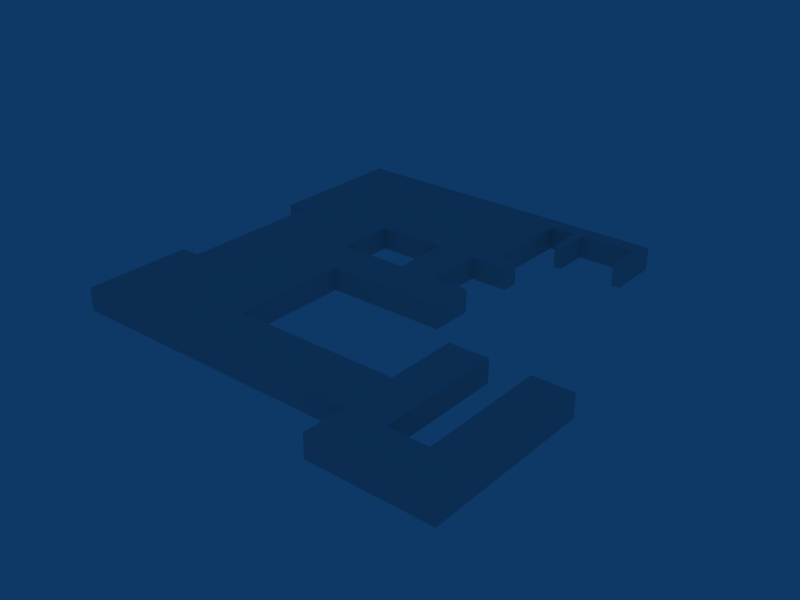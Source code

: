 # Source: FactoryBasement.blend  (saved by Blender 2.49.2; exported with 4.5.12 LTS)
import bpy
from mathutils import Matrix  # noqa: F401  (used for matrix-valued properties, if any)

bpy.ops.wm.read_factory_settings(use_empty=True)
scene = bpy.context.scene
scene.name = 'Scene'

# ---- collections
col_collection_1 = bpy.data.collections.new('Collection 1'); scene.collection.children.link(col_collection_1)

# ---- materials (node trees are filled in below, after node groups)
mat_material_001 = bpy.data.materials.new('Material.001')
mat_material_001.alpha_threshold = 0.0
mat_material_001.roughness = 0.5
mat_material_001.line_color = (0.0, 0.0, 0.0, 1.0)

# ---- material node trees

# ---- world
world_world = bpy.data.worlds.new('World'); scene.world = world_world
world_world.color = (0.05656, 0.2208, 0.4)
world_world.use_sun_shadow = False
world_world.sun_shadow_jitter_overblur = 0.0
world_world.cycles.sampling_method = 'MANUAL'
world_world.cycles.sample_map_resolution = 256

# ---- meshes
me_plane_001 = bpy.data.meshes.new('Plane.001')
me_plane_001.from_pydata([(-0.09117, 1.222, 0.0638), (-0.09117, -0.9779, 0.0638), (-0.03462, -0.9779, 0.0638), (-0.04649, 1.222, 0.0638), (-0.09117, 1.222, -0.0638), (-0.09117, -0.9779, -0.0638), (-0.03462, -0.9779, -0.0638), (-0.04649, 1.222, -0.0638), (-0.09117, 0.4291, 0.0638), (-0.09117, -0.3764, 0.0638), (-0.03462, -0.3764, 0.0638), (-0.04649, 0.4291, 0.0638), (-0.09117, 0.4291, -0.0638), (-0.09117, -0.3764, -0.0638), (-0.03462, -0.3764, -0.0638), (-0.04649, 0.4291, -0.0638), (-0.1002, -0.3764, 0.0638), (-0.1002, -0.3764, -0.0638), (-0.1002, 0.4291, 0.0638), (-0.1002, 0.4291, -0.0638), (-0.1002, -0.9779, -0.0638), (-0.1002, 1.222, -0.0638), (-0.1002, -0.9779, 0.0638), (-0.1002, 1.222, 0.0638), (-0.04649, 0.5307, 0.0638), (-0.04649, 0.5307, -0.0638), (0.01357, 0.5307, -0.0638), (0.01357, 0.5307, 0.0638), (0.01357, 1.222, -0.0638), (0.01357, 1.222, 0.0638), (-0.04649, 1.13, 0.0638), (-0.04649, 0.6219, 0.0638), (-0.04649, 1.13, -0.0638), (-0.04649, 0.6219, -0.0638), (0.01357, 0.6219, -0.0638), (0.01357, 1.13, -0.0638), (0.01357, 0.6219, 0.0638), (0.01357, 1.13, 0.0638), (0.02252, 0.6219, 0.0638), (0.02252, 0.6219, -0.0638), (0.05991, 1.13, 0.0638), (0.05991, 1.13, -0.0638), (0.05991, 1.222, 0.0638), (0.02252, 0.5307, 0.0638), (0.05991, 1.222, -0.0638), (0.02252, 0.5307, -0.0638), (0.02577, 1.13, -0.0638), (0.02577, 1.13, 0.0638), (0.02577, 1.222, 0.0638), (0.02577, 1.222, -0.0638), (0.02577, 0.935, -0.0638), (0.02577, 0.935, 0.0638), (0.05991, 0.935, 0.0638), (0.05991, 0.935, -0.0638), (-0.09117, 0.2039, 0.0638), (-0.09117, -0.02994, 0.0638), (-0.03462, -0.02994, 0.0638), (-0.04649, 0.2039, 0.0638), (-0.09117, 0.2039, -0.0638), (-0.09117, -0.02994, -0.0638), (-0.03462, -0.02994, -0.0638), (-0.04649, 0.2039, -0.0638), (0.02185, 0.2039, 0.0638), (0.02185, -0.02994, 0.0638), (0.02185, 0.2039, -0.0638), (0.02185, -0.02994, -0.0638), (-0.01358, 0.5307, -0.0638), (0.004787, 0.5307, -0.0638), (-0.01358, 0.5307, 0.0638), (0.004787, 0.5307, 0.0638), (-0.01358, 0.2039, 0.0638), (0.004787, 0.2039, 0.0638), (-0.01358, 0.2039, -0.0638), (0.004787, 0.2039, -0.0638), (-0.01358, -0.02994, 0.0638), (-0.01358, -0.02994, -0.0638), (-0.03462, 0.2039, 0.0638), (-0.03462, 0.2039, -0.0638), (-0.03462, -0.6771, 0.0638), (-0.03462, -0.6771, -0.0638), (0.04385, -0.6771, 0.0638), (0.04385, -0.6771, -0.0638), (0.04385, -0.9779, -0.0638), (0.04385, -0.9779, 0.0638), (0.1002, -0.9779, -0.0638), (0.1002, -0.9779, 0.0638), (0.1002, -0.6771, 0.0638), (0.1002, -0.6771, -0.0638), (0.04385, -1.222, 0.0638), (0.1002, -1.222, 0.0638), (0.1002, -1.222, -0.0638), (0.04385, -1.222, -0.0638), (0.06263, -0.9779, -0.0638), (0.08142, -0.9779, -0.0638), (0.06263, -0.9779, 0.0638), (0.08142, -0.9779, 0.0638), (0.06263, -0.6771, 0.0638), (0.08142, -0.6771, 0.0638), (0.06263, -0.6771, -0.0638), (0.08142, -0.6771, -0.0638), (0.08142, -0.2779, 0.0638), (0.08142, -0.2779, -0.0638), (0.06263, -0.2779, 0.0638), (0.06263, -0.2779, -0.0638), (0.1002, -0.2779, -0.0638), (0.04385, -0.2779, -0.0638), (0.1002, -0.2779, 0.0638), (0.04385, -0.2779, 0.0638), (0.05595, 1.13, -0.0638), (0.02973, 1.13, -0.0638), (0.05595, 1.13, 0.0638), (0.02973, 1.13, 0.0638), (0.02973, 0.935, 0.0638), (0.05595, 0.935, 0.0638), (0.02973, 0.935, -0.0638), (0.05595, 0.935, -0.0638)], [], [(4, 0, 3, 7), (6, 2, 1, 5), (9, 13, 17, 16), (12, 8, 18, 19), (13, 5, 20, 17), (4, 12, 19, 21), (1, 9, 16, 22), (8, 0, 23, 18), (5, 1, 22, 20), (0, 4, 21, 23), (17, 20, 22, 16), (18, 23, 21, 19), (24, 11, 15, 25), (7, 3, 29, 28), (31, 0, 24), (33, 25, 4), (33, 32, 35, 34), (32, 7, 28, 35), (3, 30, 37, 29), (30, 31, 36, 37), (37, 36, 34, 35), (34, 36, 38, 39), (36, 27, 43, 38), (26, 34, 39, 45), (27, 26, 45, 43), (38, 43, 45, 39), (42, 40, 41, 44), (35, 46, 47, 37), (37, 47, 48, 29), (28, 49, 46, 35), (29, 48, 49, 28), (48, 42, 44, 49), (47, 46, 50, 51), (41, 40, 52, 53), (12, 58, 54, 8), (58, 59, 55, 54), (59, 13, 9, 55), (11, 57, 61, 15), (56, 10, 14, 60), (8, 54, 57, 11), (54, 55, 56, 57), (55, 9, 10, 56), (13, 59, 60, 14), (59, 58, 61, 60), (58, 12, 15, 61), (25, 66, 68, 24), (67, 26, 27, 69), (67, 66, 33, 34), (26, 67, 34), (66, 25, 33), (68, 69, 36, 31), (24, 68, 31), (69, 27, 36), (62, 71, 63), (73, 64, 65), (67, 69, 71, 73), (68, 66, 72, 70), (69, 68, 70, 71), (66, 67, 73, 72), (56, 60, 75, 74), (63, 74, 75, 65), (62, 63, 65, 64), (71, 62, 64, 73), (57, 76, 77, 61), (76, 70, 72, 77), (76, 57, 56), (61, 77, 60), (0, 8, 11, 24), (4, 25, 15, 12), (3, 0, 31, 30), (7, 32, 33, 4), (70, 74, 63, 71), (72, 73, 65, 75), (56, 74, 70, 76), (60, 77, 72, 75), (10, 78, 79, 14), (78, 9, 1), (2, 78, 1), (78, 10, 9), (79, 5, 13), (14, 79, 13), (79, 6, 5), (79, 78, 80, 81), (6, 79, 81, 82), (78, 2, 83, 80), (2, 6, 82, 83), (86, 85, 84, 87), (84, 85, 89, 90), (83, 82, 91, 88), (88, 91, 90, 89), (83, 94, 96, 80), (95, 85, 86, 97), (81, 98, 92, 82), (99, 87, 84, 93), (95, 94, 88, 89), (85, 95, 89), (94, 83, 88), (92, 93, 90, 91), (82, 92, 91), (93, 84, 90), (99, 97, 100, 101), (96, 98, 103, 102), (87, 99, 101, 104), (98, 81, 105, 103), (97, 86, 106, 100), (80, 96, 102, 107), (86, 87, 104, 106), (81, 80, 107, 105), (100, 106, 104, 101), (107, 102, 103, 105), (92, 98, 96, 94), (93, 95, 97, 99), (92, 94, 95, 93), (111, 110, 42, 48), (47, 111, 48), (110, 40, 42), (108, 109, 49, 44), (41, 108, 44), (109, 46, 49), (40, 110, 113, 52), (111, 47, 51, 112), (46, 109, 114, 50), (108, 41, 53, 115), (50, 114, 112, 51), (115, 53, 52, 113), (109, 111, 112, 114), (108, 110, 111, 109), (113, 110, 108, 115)])
_uv = me_plane_001.uv_layers.new(name='UVTex')
_uv.uv.foreach_set('vector', [0.0, 0.0, 0.0, 1.0, 1.0, 1.0, 1.0, 0.0, 0.0, 0.0, 0.0, 1.0, 1.0, 1.0, 1.0, 0.0, 0.3333, 0.0, 0.0, 0.0, 0.0, 1.0, 0.3333, 1.0, 0.6667, 1.0, 1.0, 1.0, 1.0, 0.0, 0.6667, 0.0, 0.3333, 0.0, 0.0, 0.0, 0.0, 1.0, 0.3333, 1.0, 0.6667, 1.0, 1.0, 1.0, 1.0, 0.0, 0.6667, 0.0, 0.3333, 0.0, 0.0, 0.0, 0.0, 1.0, 0.3333, 1.0, 0.6667, 1.0, 1.0, 1.0, 1.0, 0.0, 0.6667, 0.0, 0.3333, 0.0, 0.0, 0.0, 0.0, 1.0, 0.3333, 1.0, 0.6667, 1.0, 1.0, 1.0, 1.0, 0.0, 0.6667, 0.0, 0.3333, 0.0, 0.0, 0.0, 0.0, 1.0, 0.3333, 1.0, 0.6667, 1.0, 1.0, 1.0, 1.0, 0.0, 0.6667, 0.0, 0.1667, 1.0, 0.3333, 1.0, 0.3333, 0.0, 0.1667, 0.0, 0.0, 1.0, 0.1667, 1.0, 0.1667, 0.0, 0.0, 0.0, 0.1111, 0.0, 0.0, 1.0, 0.1667, 0.0, 1.0, 0.8889, 1.0, 0.8333, 0.0, 1.0, 0.05556, 1.0, 0.1111, 1.0, 0.1111, 0.0, 0.05556, 0.0, 0.1111, 1.0, 0.1667, 1.0, 0.1667, 0.0, 0.1111, 0.0, 0.0, 1.0, 0.05556, 1.0, 0.05556, 0.0, 0.0, 0.0, 0.05556, 1.0, 0.1111, 1.0, 0.1111, 0.0, 0.05556, 0.0, 0.05556, 1.0, 0.1111, 1.0, 0.1111, 0.0, 0.05556, 0.0, 0.1111, 1.0, 0.1667, 1.0, 0.1667, 0.0, 0.1111, 0.0, 0.1111, 1.0, 0.1667, 1.0, 0.1667, 0.0, 0.1111, 0.0, 0.1111, 1.0, 0.1667, 1.0, 0.1667, 0.0, 0.1111, 0.0, 0.1111, 1.0, 0.1667, 1.0, 0.1667, 0.0, 0.1111, 0.0, 0.1111, 1.0, 0.1667, 1.0, 0.1667, 0.0, 0.1111, 0.0, 0.0, 1.0, 0.05556, 1.0, 0.05556, 0.0, 0.0, 0.0, 0.05556, 1.0, 0.05556, 0.5, 0.0, 0.5, 0.0, 1.0, 0.05556, 1.0, 0.05556, 0.5, 0.0, 0.5, 0.0, 1.0, 0.05556, 1.0, 0.05556, 0.5, 0.0, 0.5, 0.0, 1.0, 0.05556, 1.0, 0.05556, 0.5, 0.0, 0.5, 0.0, 1.0, 0.05556, 0.5, 0.05556, 0.0, 0.0, 0.0, 0.0, 0.5, 0.05556, 0.5, 0.05556, 0.0, 0.0, 0.0, 0.0, 0.5, 0.05556, 0.5, 0.05556, 0.0, 0.0, 0.0, 0.0, 0.5, 0.6667, 0.0, 0.5556, 0.0, 0.5556, 1.0, 0.6667, 1.0, 0.5556, 0.0, 0.4444, 0.0, 0.4444, 1.0, 0.5556, 1.0, 0.4444, 0.0, 0.3333, 0.0, 0.3333, 1.0, 0.4444, 1.0, 0.3333, 1.0, 0.4444, 1.0, 0.4444, 0.0, 0.3333, 0.0, 0.5556, 1.0, 0.6667, 1.0, 0.6667, 0.0, 0.5556, 0.0, 0.3333, 1.0, 0.4444, 1.0, 0.4444, 0.0, 0.3333, 0.0, 0.4444, 1.0, 0.5556, 1.0, 0.5556, 0.0, 0.4444, 0.0, 0.5556, 1.0, 0.6667, 1.0, 0.6667, 0.0, 0.5556, 0.0, 0.0, 0.3333, 0.0, 0.4444, 1.0, 0.4444, 1.0, 0.3333, 0.0, 0.4444, 0.0, 0.5556, 1.0, 0.5556, 1.0, 0.4444, 0.0, 0.5556, 0.0, 0.6667, 1.0, 0.6667, 1.0, 0.5556, 0.1667, 1.0, 0.1667, 0.6667, 0.0, 0.6667, 0.0, 1.0, 0.1667, 0.3333, 0.1667, 0.0, 0.0, 0.0, 0.0, 0.3333, 0.0, 0.3333, 0.0, 0.6667, 0.05556, 1.0, 0.05556, 0.0, 0.0, 0.0, 0.0, 0.3333, 0.05556, 0.0, 0.0, 0.6667, 0.0, 1.0, 0.05556, 1.0, 0.1667, 0.6667, 0.1667, 0.3333, 0.1111, 0.0, 0.1111, 1.0, 0.1667, 1.0, 0.1667, 0.6667, 0.1111, 1.0, 0.1667, 0.3333, 0.1667, 0.0, 0.1111, 0.0, 0.4444, 0.0, 0.4444, 0.3333, 0.5556, 0.0, 0.6667, 0.5556, 1.0, 0.5556, 1.0, 0.4444, 0.1667, 0.6667, 0.1667, 0.3333, 0.0, 0.3333, 0.0, 0.6667, 0.1667, 0.6667, 0.1667, 0.3333, 0.0, 0.3333, 0.0, 0.6667, 0.1667, 0.6667, 0.1667, 0.3333, 0.0, 0.3333, 0.0, 0.6667, 0.1667, 0.6667, 0.1667, 0.3333, 0.0, 0.3333, 0.0, 0.6667, 0.0, 0.0, 0.0, 1.0, 1.0, 1.0, 1.0, 0.0, 0.0, 0.0, 1.0, 0.0, 1.0, 1.0, 0.0, 1.0, 0.0, 0.0, 0.0, 1.0, 1.0, 1.0, 1.0, 0.0, 0.0, 0.0, 1.0, 0.0, 1.0, 1.0, 0.0, 1.0, 0.0, 0.0, 0.0, 0.5, 1.0, 0.5, 1.0, 0.0, 0.0, 0.5, 0.0, 1.0, 1.0, 1.0, 1.0, 0.5, 0.4444, 0.8333, 0.4444, 1.0, 0.5556, 1.0, 0.0, 0.5556, 0.1667, 0.5556, 0.0, 0.4444, 0.0, 1.0, 0.3333, 1.0, 0.3333, 0.0, 0.1667, 0.0, 0.0, 1.0, 1.0, 0.8333, 1.0, 0.6667, 0.0, 0.6667, 0.0, 0.0, 0.0, 1.0, 0.1111, 0.0, 0.05556, 0.0, 1.0, 1.0, 1.0, 0.9444, 1.0, 0.8889, 0.0, 1.0, 0.4444, 0.6667, 0.5556, 0.5, 0.5556, 0.0, 0.4444, 0.3333, 0.3333, 0.5556, 0.6667, 0.5556, 1.0, 0.4444, 0.5, 0.4444, 0.5556, 1.0, 0.5556, 0.5, 0.4444, 0.6667, 0.4444, 0.8333, 0.0, 0.4444, 0.1667, 0.5556, 0.3333, 0.5556, 0.5, 0.4444, 0.6667, 1.0, 0.8333, 1.0, 0.8333, 0.0, 0.6667, 0.0, 0.8333, 0.0, 0.6667, 1.0, 1.0, 1.0, 1.0, 0.0, 0.8333, 0.0, 1.0, 1.0, 0.8333, 0.0, 0.6667, 0.0, 0.6667, 1.0, 1.0, 0.1667, 0.0, 0.0, 0.0, 0.3333, 1.0, 0.3333, 1.0, 0.1667, 0.0, 0.3333, 1.0, 0.1667, 1.0, 0.0, 0.0, 0.0, 0.8333, 1.0, 1.0, 1.0, 1.0, 0.0, 0.8333, 0.0, 0.8333, 1.0, 1.0, 1.0, 1.0, 0.0, 0.8333, 0.0, 0.8333, 1.0, 1.0, 1.0, 1.0, 0.0, 0.8333, 0.0, 0.8333, 1.0, 1.0, 1.0, 1.0, 0.0, 0.8333, 0.0, 0.8333, 1.0, 1.0, 1.0, 1.0, 0.0, 0.8333, 0.0, 0.8333, 1.0, 1.0, 1.0, 1.0, 0.0, 0.8333, 0.0, 0.8333, 1.0, 1.0, 1.0, 1.0, 0.0, 0.8333, 0.0, 0.8333, 1.0, 1.0, 1.0, 1.0, 0.0, 0.8333, 0.0, 1.0, 1.0, 1.0, 0.6667, 0.8333, 0.6667, 0.8333, 1.0, 1.0, 0.3333, 1.0, 0.0, 0.8333, 0.0, 0.8333, 0.3333, 1.0, 1.0, 1.0, 0.6667, 0.8333, 0.6667, 0.8333, 1.0, 1.0, 0.3333, 1.0, 0.0, 0.8333, 0.0, 0.8333, 0.3333, 0.8889, 1.0, 0.9444, 1.0, 1.0, 0.0, 0.8333, 0.0, 0.8333, 1.0, 0.8889, 1.0, 0.8333, 0.0, 0.9444, 1.0, 1.0, 1.0, 1.0, 0.0, 0.8889, 1.0, 0.9444, 1.0, 1.0, 0.0, 0.8333, 0.0, 0.8333, 1.0, 0.8889, 1.0, 0.8333, 0.0, 0.9444, 1.0, 1.0, 1.0, 1.0, 0.0, 1.0, 0.3333, 1.0, 0.0, 0.8333, 0.0, 0.8333, 0.3333, 1.0, 1.0, 1.0, 0.6667, 0.8333, 0.6667, 0.8333, 1.0, 1.0, 0.3333, 1.0, 0.0, 0.8333, 0.0, 0.8333, 0.3333, 1.0, 1.0, 1.0, 0.6667, 0.8333, 0.6667, 0.8333, 1.0, 1.0, 0.3333, 1.0, 0.0, 0.8333, 0.0, 0.8333, 0.3333, 1.0, 1.0, 1.0, 0.6667, 0.8333, 0.6667, 0.8333, 1.0, 1.0, 0.3333, 1.0, 0.0, 0.8333, 0.0, 0.8333, 0.3333, 1.0, 1.0, 1.0, 0.6667, 0.8333, 0.6667, 0.8333, 1.0, 1.0, 0.3333, 1.0, 0.0, 0.8333, 0.0, 0.8333, 0.3333, 1.0, 1.0, 1.0, 0.6667, 0.8333, 0.6667, 0.8333, 1.0, 0.0, 0.0, 0.0, 1.0, 1.0, 1.0, 1.0, 0.0, 0.0, 0.0, 1.0, 0.0, 1.0, 1.0, 0.0, 1.0, 0.0, 0.0, 0.0, 1.0, 1.0, 1.0, 1.0, 0.0, 0.05556, 0.3333, 0.05556, 0.1667, 0.0, 0.0, 0.0, 0.5, 0.05556, 0.5, 0.05556, 0.3333, 0.0, 0.5, 0.05556, 0.1667, 0.05556, 0.0, 0.0, 0.0, 0.0, 0.1667, 0.0, 0.3333, 0.05556, 0.5, 0.05556, 0.0, 0.0, 0.0, 0.0, 0.1667, 0.05556, 0.0, 0.0, 0.3333, 0.0, 0.5, 0.05556, 0.5, 0.05556, 0.5, 0.05556, 0.3333, 0.0, 0.3333, 0.0, 0.5, 0.05556, 0.1667, 0.05556, 0.0, 0.0, 0.0, 0.0, 0.1667, 0.05556, 0.5, 0.05556, 0.3333, 0.0, 0.3333, 0.0, 0.5, 0.05556, 0.1667, 0.05556, 0.0, 0.0, 0.0, 0.0, 0.1667, 0.05556, 0.5, 0.05556, 0.3333, 0.0, 0.3333, 0.0, 0.5, 0.05556, 0.1667, 0.05556, 0.0, 0.0, 0.0, 0.0, 0.1667, 0.0, 0.0, 1.0, 0.0, 1.0, 1.0, 0.0, 1.0, 0.0, 0.0, 1.0, 0.0, 1.0, 1.0, 0.0, 1.0, 0.0, 0.0, 1.0, 0.0, 1.0, 1.0, 0.0, 1.0])
me_plane_001.materials.append(mat_material_001)
me_plane_001.use_remesh_preserve_volume = False
me_plane_001.use_remesh_preserve_attributes = False
me_plane_001.use_mirror_vertex_groups = False
me_plane_001.update()

# ---- objects
ob_plane = bpy.data.objects.new('Plane', me_plane_001)

# ---- transforms, parenting, visibility, modifiers, constraints
ob_plane.location = (0.0, 0.0, 6.126)
ob_plane.scale = (1074.0, 90.57, 90.57)
ob_plane.lock_rotations_4d = False
ob_plane.empty_display_type = 'ARROWS'
ob_plane.lineart.crease_threshold = 0.0
_m = ob_plane.modifiers.new('EdgeSplit', 'EDGE_SPLIT')
_m.use_edge_angle = False

# ---- collection membership
col_collection_1.objects.link(ob_plane)

# ---- scene / render settings (as saved in the file)
scene.frame_start = 1; scene.frame_end = 250; scene.frame_set(1)
scene.render.engine = 'BLENDER_EEVEE_NEXT'
scene.render.image_settings.file_format = 'JPEG'
scene.render.image_settings.color_mode = 'RGB'
scene.render.image_settings.compression = 90
scene.render.resolution_x = 800
scene.render.resolution_y = 600
scene.render.pixel_aspect_x = 100.0
scene.render.pixel_aspect_y = 100.0
scene.render.fps = 25
scene.render.dither_intensity = 0.0
scene.render.use_compositing = False
scene.render.use_sequencer = False
scene.render.bake_margin = 2
scene.render.bake_bias = 0.0
scene.render.use_stamp_time = False
scene.render.use_stamp_date = False
scene.render.use_stamp_frame = False
scene.render.use_stamp_camera = False
scene.render.use_stamp_scene = False
scene.render.use_stamp_filename = False
scene.render.use_stamp_render_time = False
scene.render.stamp_font_size = 0
scene.cycles.use_denoising = False
scene.cycles.samples = 10
scene.cycles.sampling_pattern = 'TABULATED_SOBOL'
scene.cycles.light_sampling_threshold = 0.0
scene.cycles.use_adaptive_sampling = False
scene.cycles.use_light_tree = False
scene.cycles.blur_glossy = 0.0
scene.cycles.volume_bounces = 1
scene.cycles.pixel_filter_type = 'GAUSSIAN'
scene.cycles.sample_clamp_indirect = 0.0
scene.view_settings.view_transform = 'Raw'
bpy.context.view_layer.update()

# ---- added for rendering (the .blend has no active camera): camera
cam_auto = bpy.data.cameras.new('AutoCamera')
cam_auto.lens = 50.0
cam_auto.sensor_width = 36.0
cam_auto.clip_end = 5016.63
ob_auto_camera = bpy.data.objects.new('AutoCamera', cam_auto)
scene.collection.objects.link(ob_auto_camera)
ob_auto_camera.location = (285.849, -343.019, 234.805)
ob_auto_camera.rotation_euler = (1.09748, -7.21219e-08, 0.694738)
scene.camera = ob_auto_camera
bpy.context.view_layer.update()
